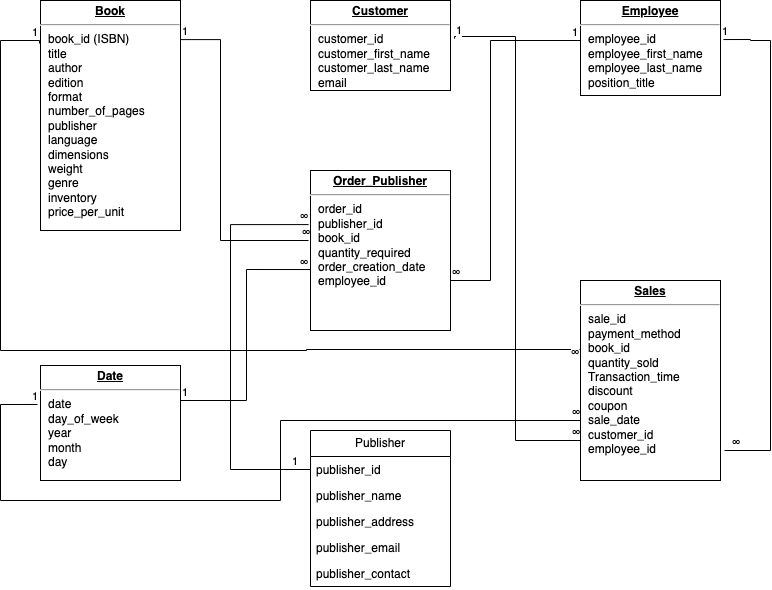

The diagram above was exported from draw.io. Its source (the exported page's mxGraphModel, read from the mxfile embedded in the PNG):
<mxGraphModel dx="812" dy="563" grid="1" gridSize="10" guides="1" tooltips="1" connect="1" arrows="1" fold="1" page="1" pageScale="1" pageWidth="1100" pageHeight="850" background="none" math="0" shadow="0">
  <root>
    <mxCell id="0" />
    <mxCell id="1" parent="0" />
    <mxCell id="24794b860abc3c2d-17" value="&lt;p style=&quot;margin: 0px ; margin-top: 4px ; text-align: center ; text-decoration: underline&quot;&gt;&lt;b&gt;Book&lt;/b&gt;&lt;/p&gt;&lt;hr&gt;&lt;p style=&quot;margin: 0px ; margin-left: 8px&quot;&gt;book_id (ISBN)&lt;br&gt;title&lt;br&gt;author&lt;/p&gt;&lt;p style=&quot;margin: 0px ; margin-left: 8px&quot;&gt;edition&lt;br&gt;&lt;/p&gt;&lt;p style=&quot;margin: 0px ; margin-left: 8px&quot;&gt;format&lt;br&gt;&lt;/p&gt;&lt;p style=&quot;margin: 0px ; margin-left: 8px&quot;&gt;&lt;span style=&quot;background-color: transparent; color: light-dark(rgb(0, 0, 0), rgb(255, 255, 255));&quot;&gt;number_of_pages&lt;/span&gt;&lt;/p&gt;&lt;p style=&quot;margin: 0px ; margin-left: 8px&quot;&gt;&lt;span style=&quot;background-color: transparent; color: light-dark(rgb(0, 0, 0), rgb(255, 255, 255));&quot;&gt;publisher&lt;/span&gt;&lt;/p&gt;&lt;p style=&quot;margin: 0px ; margin-left: 8px&quot;&gt;&lt;span style=&quot;background-color: transparent; color: light-dark(rgb(0, 0, 0), rgb(255, 255, 255));&quot;&gt;language&lt;/span&gt;&lt;/p&gt;&lt;p style=&quot;margin: 0px ; margin-left: 8px&quot;&gt;&lt;span style=&quot;background-color: transparent; color: light-dark(rgb(0, 0, 0), rgb(255, 255, 255));&quot;&gt;dimensions&lt;/span&gt;&lt;/p&gt;&lt;p style=&quot;margin: 0px ; margin-left: 8px&quot;&gt;&lt;span style=&quot;background-color: transparent; color: light-dark(rgb(0, 0, 0), rgb(255, 255, 255));&quot;&gt;weight&lt;/span&gt;&lt;/p&gt;&lt;p style=&quot;margin: 0px ; margin-left: 8px&quot;&gt;&lt;span style=&quot;background-color: transparent; color: light-dark(rgb(0, 0, 0), rgb(255, 255, 255));&quot;&gt;genre&lt;/span&gt;&lt;/p&gt;&lt;p style=&quot;margin: 0px ; margin-left: 8px&quot;&gt;&lt;span style=&quot;background-color: transparent; color: light-dark(rgb(0, 0, 0), rgb(255, 255, 255));&quot;&gt;inventory&lt;/span&gt;&lt;/p&gt;&lt;p style=&quot;margin: 0px ; margin-left: 8px&quot;&gt;&lt;span style=&quot;background-color: transparent; color: light-dark(rgb(0, 0, 0), rgb(255, 255, 255));&quot;&gt;price_per_unit&lt;/span&gt;&lt;/p&gt;" style="verticalAlign=top;align=left;overflow=fill;fontSize=12;fontFamily=Helvetica;html=1;rounded=0;shadow=0;comic=0;labelBackgroundColor=none;strokeWidth=1" parent="1" vertex="1">
      <mxGeometry x="60" y="120" width="140" height="230" as="geometry" />
    </mxCell>
    <mxCell id="24794b860abc3c2d-18" value="&lt;p style=&quot;margin: 0px ; margin-top: 4px ; text-align: center ; text-decoration: underline&quot;&gt;&lt;b&gt;Date&lt;/b&gt;&lt;/p&gt;&lt;hr&gt;&lt;p style=&quot;margin: 0px ; margin-left: 8px&quot;&gt;date&lt;/p&gt;&lt;p style=&quot;margin: 0px ; margin-left: 8px&quot;&gt;day_of_week&lt;/p&gt;&lt;p style=&quot;margin: 0px ; margin-left: 8px&quot;&gt;year&lt;/p&gt;&lt;p style=&quot;margin: 0px ; margin-left: 8px&quot;&gt;month&lt;/p&gt;&lt;p style=&quot;margin: 0px ; margin-left: 8px&quot;&gt;day&lt;/p&gt;&lt;p style=&quot;margin: 0px ; margin-left: 8px&quot;&gt;&lt;/p&gt;" style="verticalAlign=top;align=left;overflow=fill;fontSize=12;fontFamily=Helvetica;html=1;rounded=0;shadow=0;comic=0;labelBackgroundColor=none;strokeWidth=1" parent="1" vertex="1">
      <mxGeometry x="60" y="485" width="140" height="115" as="geometry" />
    </mxCell>
    <mxCell id="24794b860abc3c2d-19" value="&lt;p style=&quot;margin: 0px ; margin-top: 4px ; text-align: center ; text-decoration: underline&quot;&gt;&lt;b&gt;Customer&lt;/b&gt;&lt;/p&gt;&lt;hr&gt;&lt;p style=&quot;margin: 0px ; margin-left: 8px&quot;&gt;customer_id&lt;br&gt;customer_first_name&lt;br&gt;customer_last_name&lt;/p&gt;&lt;p style=&quot;margin: 0px ; margin-left: 8px&quot;&gt;email&lt;/p&gt;" style="verticalAlign=top;align=left;overflow=fill;fontSize=12;fontFamily=Helvetica;html=1;rounded=0;shadow=0;comic=0;labelBackgroundColor=none;strokeWidth=1" parent="1" vertex="1">
      <mxGeometry x="330" y="120" width="140" height="90" as="geometry" />
    </mxCell>
    <mxCell id="24794b860abc3c2d-21" value="&lt;p style=&quot;margin: 0px ; margin-top: 4px ; text-align: center ; text-decoration: underline&quot;&gt;&lt;b&gt;Order_Publisher&lt;/b&gt;&lt;/p&gt;&lt;hr&gt;&lt;p style=&quot;margin: 0px ; margin-left: 8px&quot;&gt;order_id&lt;br&gt;publisher_id&lt;/p&gt;&lt;p style=&quot;margin: 0px ; margin-left: 8px&quot;&gt;book_id&lt;/p&gt;&lt;p style=&quot;margin: 0px ; margin-left: 8px&quot;&gt;quantity_required&lt;br&gt;order_creation_date&lt;/p&gt;&lt;p style=&quot;margin: 0px ; margin-left: 8px&quot;&gt;employee_id&lt;/p&gt;" style="verticalAlign=top;align=left;overflow=fill;fontSize=12;fontFamily=Helvetica;html=1;rounded=0;shadow=0;comic=0;labelBackgroundColor=none;strokeWidth=1" parent="1" vertex="1">
      <mxGeometry x="330" y="290" width="140" height="160" as="geometry" />
    </mxCell>
    <mxCell id="24794b860abc3c2d-23" value="&lt;p style=&quot;margin: 0px ; margin-top: 4px ; text-align: center ; text-decoration: underline&quot;&gt;&lt;b&gt;Employee&lt;/b&gt;&lt;/p&gt;&lt;hr&gt;&lt;p style=&quot;margin: 0px ; margin-left: 8px&quot;&gt;employee_id&lt;br&gt;employee_first_name&lt;br&gt;employee_last_name&lt;/p&gt;&lt;p style=&quot;margin: 0px ; margin-left: 8px&quot;&gt;position_title&lt;/p&gt;&lt;p style=&quot;margin: 0px ; margin-left: 8px&quot;&gt;&lt;br&gt;&lt;/p&gt;" style="verticalAlign=top;align=left;overflow=fill;fontSize=12;fontFamily=Helvetica;html=1;rounded=0;shadow=0;comic=0;labelBackgroundColor=none;strokeWidth=1" parent="1" vertex="1">
      <mxGeometry x="600" y="120" width="140" height="95" as="geometry" />
    </mxCell>
    <mxCell id="24794b860abc3c2d-24" value="&lt;p style=&quot;margin: 0px ; margin-top: 4px ; text-align: center ; text-decoration: underline&quot;&gt;&lt;b&gt;Sales&lt;/b&gt;&lt;/p&gt;&lt;hr&gt;&lt;p style=&quot;margin: 0px ; margin-left: 8px&quot;&gt;sale_id&lt;br&gt;payment_method&lt;/p&gt;&lt;p style=&quot;margin: 0px ; margin-left: 8px&quot;&gt;book_id&lt;/p&gt;&lt;p style=&quot;margin: 0px ; margin-left: 8px&quot;&gt;quantity_sold&lt;/p&gt;&lt;p style=&quot;margin: 0px ; margin-left: 8px&quot;&gt;Transaction_time&lt;/p&gt;&lt;p style=&quot;margin: 0px ; margin-left: 8px&quot;&gt;discount&lt;br&gt;&lt;/p&gt;&lt;p style=&quot;margin: 0px ; margin-left: 8px&quot;&gt;coupon&lt;br&gt;&lt;/p&gt;&lt;p style=&quot;margin: 0px ; margin-left: 8px&quot;&gt;sale_date&lt;br&gt;&lt;/p&gt;&lt;p style=&quot;margin: 0px ; margin-left: 8px&quot;&gt;customer_id&lt;br&gt;&lt;/p&gt;&lt;p style=&quot;margin: 0px ; margin-left: 8px&quot;&gt;employee_id&lt;br&gt;&lt;/p&gt;&lt;p style=&quot;margin: 0px ; margin-left: 8px&quot;&gt;&lt;br&gt;&lt;/p&gt;&lt;p style=&quot;margin: 0px ; margin-left: 8px&quot;&gt;&lt;br&gt;&lt;/p&gt;" style="verticalAlign=top;align=left;overflow=fill;fontSize=12;fontFamily=Helvetica;html=1;rounded=0;shadow=0;comic=0;labelBackgroundColor=none;strokeWidth=1" parent="1" vertex="1">
      <mxGeometry x="600" y="400" width="140" height="200" as="geometry" />
    </mxCell>
    <mxCell id="AZ9C5XAPIJdLHgLvZjds-5" value="" style="endArrow=none;html=1;edgeStyle=orthogonalEdgeStyle;rounded=0;entryX=0;entryY=0.619;entryDx=0;entryDy=0;entryPerimeter=0;" parent="1" target="24794b860abc3c2d-21" edge="1">
      <mxGeometry relative="1" as="geometry">
        <mxPoint x="200" y="530" as="sourcePoint" />
        <mxPoint x="360" y="530" as="targetPoint" />
        <Array as="points">
          <mxPoint x="200" y="520" />
          <mxPoint x="266" y="520" />
          <mxPoint x="266" y="389" />
        </Array>
      </mxGeometry>
    </mxCell>
    <mxCell id="AZ9C5XAPIJdLHgLvZjds-6" value="1" style="edgeLabel;resizable=0;html=1;align=left;verticalAlign=bottom;" parent="AZ9C5XAPIJdLHgLvZjds-5" connectable="0" vertex="1">
      <mxGeometry x="-1" relative="1" as="geometry">
        <mxPoint y="-10" as="offset" />
      </mxGeometry>
    </mxCell>
    <mxCell id="AZ9C5XAPIJdLHgLvZjds-7" value="∞" style="edgeLabel;resizable=0;html=1;align=right;verticalAlign=bottom;" parent="AZ9C5XAPIJdLHgLvZjds-5" connectable="0" vertex="1">
      <mxGeometry x="1" relative="1" as="geometry">
        <mxPoint y="-29" as="offset" />
      </mxGeometry>
    </mxCell>
    <mxCell id="AZ9C5XAPIJdLHgLvZjds-8" value="" style="endArrow=none;html=1;edgeStyle=orthogonalEdgeStyle;rounded=0;entryX=0;entryY=0.7;entryDx=0;entryDy=0;entryPerimeter=0;exitX=-0.021;exitY=0.339;exitDx=0;exitDy=0;exitPerimeter=0;" parent="1" source="24794b860abc3c2d-18" target="24794b860abc3c2d-24" edge="1">
      <mxGeometry relative="1" as="geometry">
        <mxPoint x="20" y="520" as="sourcePoint" />
        <mxPoint x="430" y="350" as="targetPoint" />
        <Array as="points">
          <mxPoint x="20" y="524" />
          <mxPoint x="20" y="620" />
          <mxPoint x="300" y="620" />
          <mxPoint x="300" y="540" />
        </Array>
      </mxGeometry>
    </mxCell>
    <mxCell id="AZ9C5XAPIJdLHgLvZjds-9" value="1" style="edgeLabel;resizable=0;html=1;align=left;verticalAlign=bottom;" parent="AZ9C5XAPIJdLHgLvZjds-8" connectable="0" vertex="1">
      <mxGeometry x="-1" relative="1" as="geometry">
        <mxPoint x="-7" as="offset" />
      </mxGeometry>
    </mxCell>
    <mxCell id="AZ9C5XAPIJdLHgLvZjds-10" value="∞" style="edgeLabel;resizable=0;html=1;align=right;verticalAlign=bottom;" parent="AZ9C5XAPIJdLHgLvZjds-8" connectable="0" vertex="1">
      <mxGeometry x="1" relative="1" as="geometry" />
    </mxCell>
    <mxCell id="AZ9C5XAPIJdLHgLvZjds-11" value="" style="endArrow=none;html=1;edgeStyle=orthogonalEdgeStyle;rounded=0;exitX=1.029;exitY=0.424;exitDx=0;exitDy=0;entryX=0;entryY=0.79;entryDx=0;entryDy=0;entryPerimeter=0;exitPerimeter=0;" parent="1" source="24794b860abc3c2d-19" target="24794b860abc3c2d-24" edge="1">
      <mxGeometry relative="1" as="geometry">
        <mxPoint x="270" y="350" as="sourcePoint" />
        <mxPoint x="550" y="560" as="targetPoint" />
        <Array as="points">
          <mxPoint x="535" y="156" />
          <mxPoint x="535" y="560" />
          <mxPoint x="600" y="560" />
        </Array>
      </mxGeometry>
    </mxCell>
    <mxCell id="AZ9C5XAPIJdLHgLvZjds-12" value="1" style="edgeLabel;resizable=0;html=1;align=left;verticalAlign=bottom;" parent="AZ9C5XAPIJdLHgLvZjds-11" connectable="0" vertex="1">
      <mxGeometry x="-1" relative="1" as="geometry" />
    </mxCell>
    <mxCell id="AZ9C5XAPIJdLHgLvZjds-13" value="∞" style="edgeLabel;resizable=0;html=1;align=right;verticalAlign=bottom;" parent="AZ9C5XAPIJdLHgLvZjds-11" connectable="0" vertex="1">
      <mxGeometry x="1" relative="1" as="geometry">
        <mxPoint y="2" as="offset" />
      </mxGeometry>
    </mxCell>
    <mxCell id="AZ9C5XAPIJdLHgLvZjds-14" value="" style="endArrow=none;html=1;edgeStyle=orthogonalEdgeStyle;rounded=0;exitX=1.021;exitY=0.411;exitDx=0;exitDy=0;exitPerimeter=0;" parent="1" source="24794b860abc3c2d-23" edge="1">
      <mxGeometry relative="1" as="geometry">
        <mxPoint x="770" y="150" as="sourcePoint" />
        <mxPoint x="744" y="570" as="targetPoint" />
        <Array as="points">
          <mxPoint x="770" y="159" />
          <mxPoint x="770" y="160" />
          <mxPoint x="790" y="160" />
          <mxPoint x="790" y="570" />
        </Array>
      </mxGeometry>
    </mxCell>
    <mxCell id="AZ9C5XAPIJdLHgLvZjds-15" value="1" style="edgeLabel;resizable=0;html=1;align=left;verticalAlign=bottom;" parent="AZ9C5XAPIJdLHgLvZjds-14" connectable="0" vertex="1">
      <mxGeometry x="-1" relative="1" as="geometry">
        <mxPoint x="-3" as="offset" />
      </mxGeometry>
    </mxCell>
    <mxCell id="AZ9C5XAPIJdLHgLvZjds-16" value="∞" style="edgeLabel;resizable=0;html=1;align=right;verticalAlign=bottom;" parent="AZ9C5XAPIJdLHgLvZjds-14" connectable="0" vertex="1">
      <mxGeometry x="1" relative="1" as="geometry">
        <mxPoint x="16" as="offset" />
      </mxGeometry>
    </mxCell>
    <mxCell id="AZ9C5XAPIJdLHgLvZjds-19" value="" style="endArrow=none;html=1;edgeStyle=orthogonalEdgeStyle;rounded=0;exitX=0;exitY=0.4;exitDx=0;exitDy=0;exitPerimeter=0;entryX=1;entryY=0.706;entryDx=0;entryDy=0;entryPerimeter=0;" parent="1" source="24794b860abc3c2d-23" target="24794b860abc3c2d-21" edge="1">
      <mxGeometry relative="1" as="geometry">
        <mxPoint x="590" y="160" as="sourcePoint" />
        <mxPoint x="472" y="430" as="targetPoint" />
        <Array as="points">
          <mxPoint x="600" y="160" />
          <mxPoint x="510" y="160" />
          <mxPoint x="510" y="400" />
          <mxPoint x="470" y="400" />
        </Array>
      </mxGeometry>
    </mxCell>
    <mxCell id="AZ9C5XAPIJdLHgLvZjds-20" value="1" style="edgeLabel;resizable=0;html=1;align=left;verticalAlign=bottom;" parent="AZ9C5XAPIJdLHgLvZjds-19" connectable="0" vertex="1">
      <mxGeometry x="-1" relative="1" as="geometry">
        <mxPoint x="-10" y="2" as="offset" />
      </mxGeometry>
    </mxCell>
    <mxCell id="AZ9C5XAPIJdLHgLvZjds-21" value="∞" style="edgeLabel;resizable=0;html=1;align=right;verticalAlign=bottom;" parent="AZ9C5XAPIJdLHgLvZjds-19" connectable="0" vertex="1">
      <mxGeometry x="1" relative="1" as="geometry">
        <mxPoint x="10" y="-3" as="offset" />
      </mxGeometry>
    </mxCell>
    <mxCell id="AZ9C5XAPIJdLHgLvZjds-28" value="" style="endArrow=none;html=1;edgeStyle=orthogonalEdgeStyle;rounded=0;exitX=1.014;exitY=0.17;exitDx=0;exitDy=0;exitPerimeter=0;" parent="1" edge="1">
      <mxGeometry relative="1" as="geometry">
        <mxPoint x="200.00000000000003" y="159.10000000000002" as="sourcePoint" />
        <mxPoint x="328.04" y="360" as="targetPoint" />
        <Array as="points">
          <mxPoint x="240" y="159" />
          <mxPoint x="240" y="360" />
        </Array>
      </mxGeometry>
    </mxCell>
    <mxCell id="AZ9C5XAPIJdLHgLvZjds-29" value="1" style="edgeLabel;resizable=0;html=1;align=left;verticalAlign=bottom;" parent="AZ9C5XAPIJdLHgLvZjds-28" connectable="0" vertex="1">
      <mxGeometry x="-1" relative="1" as="geometry" />
    </mxCell>
    <mxCell id="AZ9C5XAPIJdLHgLvZjds-30" value="∞" style="edgeLabel;resizable=0;html=1;align=right;verticalAlign=bottom;" parent="AZ9C5XAPIJdLHgLvZjds-28" connectable="0" vertex="1">
      <mxGeometry x="1" relative="1" as="geometry">
        <mxPoint y="30" as="offset" />
      </mxGeometry>
    </mxCell>
    <mxCell id="AZ9C5XAPIJdLHgLvZjds-31" value="" style="endArrow=none;html=1;edgeStyle=orthogonalEdgeStyle;rounded=0;entryX=-0.007;entryY=0.345;entryDx=0;entryDy=0;entryPerimeter=0;exitX=-0.007;exitY=0.187;exitDx=0;exitDy=0;exitPerimeter=0;" parent="1" source="24794b860abc3c2d-17" target="24794b860abc3c2d-24" edge="1">
      <mxGeometry relative="1" as="geometry">
        <mxPoint x="50" y="160" as="sourcePoint" />
        <mxPoint x="470" y="340" as="targetPoint" />
        <Array as="points">
          <mxPoint x="59" y="160" />
          <mxPoint x="20" y="160" />
          <mxPoint x="20" y="470" />
          <mxPoint x="326" y="470" />
          <mxPoint x="326" y="469" />
        </Array>
      </mxGeometry>
    </mxCell>
    <mxCell id="AZ9C5XAPIJdLHgLvZjds-32" value="1" style="edgeLabel;resizable=0;html=1;align=left;verticalAlign=bottom;" parent="AZ9C5XAPIJdLHgLvZjds-31" connectable="0" vertex="1">
      <mxGeometry x="-1" relative="1" as="geometry">
        <mxPoint x="-9" y="-3" as="offset" />
      </mxGeometry>
    </mxCell>
    <mxCell id="AZ9C5XAPIJdLHgLvZjds-33" value="∞" style="edgeLabel;resizable=0;html=1;align=right;verticalAlign=bottom;" parent="AZ9C5XAPIJdLHgLvZjds-31" connectable="0" vertex="1">
      <mxGeometry x="1" relative="1" as="geometry">
        <mxPoint y="11" as="offset" />
      </mxGeometry>
    </mxCell>
    <mxCell id="kXCnQeR20VPYf4wdaCUc-2" value="Publisher" style="swimlane;fontStyle=0;childLayout=stackLayout;horizontal=1;startSize=26;fillColor=none;horizontalStack=0;resizeParent=1;resizeParentMax=0;resizeLast=0;collapsible=1;marginBottom=0;whiteSpace=wrap;html=1;" parent="1" vertex="1">
      <mxGeometry x="330" y="550" width="140" height="156" as="geometry" />
    </mxCell>
    <mxCell id="kXCnQeR20VPYf4wdaCUc-3" value="publisher_id" style="text;strokeColor=none;fillColor=none;align=left;verticalAlign=top;spacingLeft=4;spacingRight=4;overflow=hidden;rotatable=0;points=[[0,0.5],[1,0.5]];portConstraint=eastwest;whiteSpace=wrap;html=1;" parent="kXCnQeR20VPYf4wdaCUc-2" vertex="1">
      <mxGeometry y="26" width="140" height="26" as="geometry" />
    </mxCell>
    <mxCell id="kXCnQeR20VPYf4wdaCUc-5" value="publisher_name&lt;div&gt;&lt;br&gt;&lt;/div&gt;" style="text;strokeColor=none;fillColor=none;align=left;verticalAlign=top;spacingLeft=4;spacingRight=4;overflow=hidden;rotatable=0;points=[[0,0.5],[1,0.5]];portConstraint=eastwest;whiteSpace=wrap;html=1;" parent="kXCnQeR20VPYf4wdaCUc-2" vertex="1">
      <mxGeometry y="52" width="140" height="26" as="geometry" />
    </mxCell>
    <mxCell id="kXCnQeR20VPYf4wdaCUc-4" value="publisher_address" style="text;strokeColor=none;fillColor=none;align=left;verticalAlign=top;spacingLeft=4;spacingRight=4;overflow=hidden;rotatable=0;points=[[0,0.5],[1,0.5]];portConstraint=eastwest;whiteSpace=wrap;html=1;" parent="kXCnQeR20VPYf4wdaCUc-2" vertex="1">
      <mxGeometry y="78" width="140" height="26" as="geometry" />
    </mxCell>
    <mxCell id="kXCnQeR20VPYf4wdaCUc-8" value="publisher_email&lt;div&gt;&lt;br&gt;&lt;/div&gt;" style="text;strokeColor=none;fillColor=none;align=left;verticalAlign=top;spacingLeft=4;spacingRight=4;overflow=hidden;rotatable=0;points=[[0,0.5],[1,0.5]];portConstraint=eastwest;whiteSpace=wrap;html=1;" parent="kXCnQeR20VPYf4wdaCUc-2" vertex="1">
      <mxGeometry y="104" width="140" height="26" as="geometry" />
    </mxCell>
    <mxCell id="kXCnQeR20VPYf4wdaCUc-9" value="publisher_contact&lt;div&gt;&lt;br&gt;&lt;/div&gt;" style="text;strokeColor=none;fillColor=none;align=left;verticalAlign=top;spacingLeft=4;spacingRight=4;overflow=hidden;rotatable=0;points=[[0,0.5],[1,0.5]];portConstraint=eastwest;whiteSpace=wrap;html=1;" parent="kXCnQeR20VPYf4wdaCUc-2" vertex="1">
      <mxGeometry y="130" width="140" height="26" as="geometry" />
    </mxCell>
    <mxCell id="kXCnQeR20VPYf4wdaCUc-10" value="" style="endArrow=none;html=1;edgeStyle=orthogonalEdgeStyle;rounded=0;exitX=0;exitY=0.5;exitDx=0;exitDy=0;entryX=-0.014;entryY=0.338;entryDx=0;entryDy=0;entryPerimeter=0;" parent="1" source="kXCnQeR20VPYf4wdaCUc-3" target="24794b860abc3c2d-21" edge="1">
      <mxGeometry relative="1" as="geometry">
        <mxPoint x="340" y="420" as="sourcePoint" />
        <mxPoint x="500" y="420" as="targetPoint" />
        <Array as="points">
          <mxPoint x="250" y="589" />
          <mxPoint x="250" y="344" />
        </Array>
      </mxGeometry>
    </mxCell>
    <mxCell id="kXCnQeR20VPYf4wdaCUc-11" value="1" style="edgeLabel;resizable=0;html=1;align=left;verticalAlign=bottom;" parent="kXCnQeR20VPYf4wdaCUc-10" connectable="0" vertex="1">
      <mxGeometry x="-1" relative="1" as="geometry">
        <mxPoint x="-20" as="offset" />
      </mxGeometry>
    </mxCell>
    <mxCell id="kXCnQeR20VPYf4wdaCUc-12" value="∞" style="edgeLabel;resizable=0;html=1;align=right;verticalAlign=bottom;" parent="kXCnQeR20VPYf4wdaCUc-10" connectable="0" vertex="1">
      <mxGeometry x="1" relative="1" as="geometry" />
    </mxCell>
  </root>
</mxGraphModel>